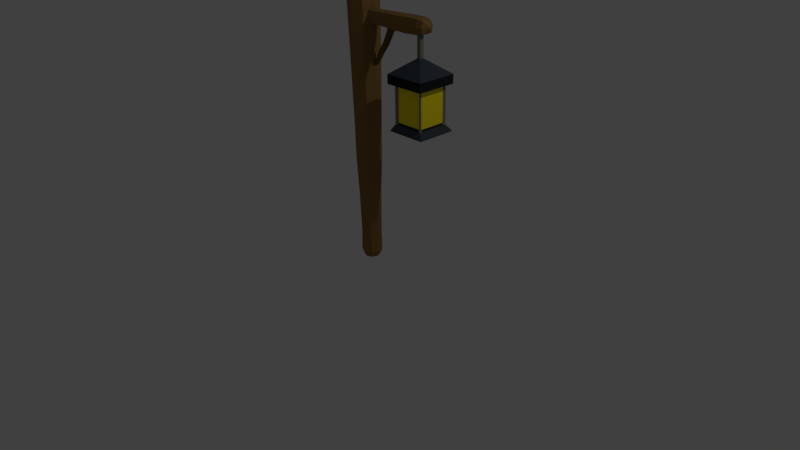 # Source: lamppost1.blend  (saved by Blender 2.77.0; exported with 4.5.12 LTS)
import bpy
from mathutils import Matrix  # noqa: F401  (used for matrix-valued properties, if any)

bpy.ops.wm.read_factory_settings(use_empty=True)
scene = bpy.context.scene
scene.name = 'Scene'

# ---- collections
col_collection_1 = bpy.data.collections.new('Collection 1'); scene.collection.children.link(col_collection_1)

# ---- materials (node trees are filled in below, after node groups)
mat_lampmat1 = bpy.data.materials.new('lampmat1')
mat_lampmat1.alpha_threshold = 0.0
mat_lampmat1.specular_color = (0.0, 0.0, 0.0)
mat_lampmat1.roughness = 0.5
mat_lampmat = bpy.data.materials.new('lampMat')
mat_lampmat.alpha_threshold = 0.0
mat_lampmat.diffuse_color = (0.2699, 0.154, 0.04993, 1.0)
mat_lampmat.specular_color = (0.0, 0.0, 0.0)
mat_lampmat.roughness = 0.5
mat_lampmat2 = bpy.data.materials.new('lampMat2')
mat_lampmat2.alpha_threshold = 0.0
mat_lampmat2.diffuse_color = (0.1373, 0.09175, 0.02315, 1.0)
mat_lampmat2.specular_color = (0.0, 0.0, 0.0)
mat_lampmat2.roughness = 0.5
mat_metallamp = bpy.data.materials.new('metallamp')
mat_metallamp.alpha_threshold = 0.0
mat_metallamp.diffuse_color = (0.2175, 0.2199, 0.1797, 1.0)
mat_metallamp.specular_color = (0.0, 0.0, 0.0)
mat_metallamp.roughness = 0.5
mat_metallamp2 = bpy.data.materials.new('metallamp2')
mat_metallamp2.alpha_threshold = 0.0
mat_metallamp2.diffuse_color = (0.05286, 0.06663, 0.08438, 1.0)
mat_metallamp2.specular_color = (0.0, 0.0, 0.0)
mat_metallamp2.roughness = 0.5
mat_metalllammp3 = bpy.data.materials.new('metalllammp3')
mat_metalllammp3.alpha_threshold = 0.0
mat_metalllammp3.diffuse_color = (0.01655, 0.02024, 0.02493, 1.0)
mat_metalllammp3.specular_color = (0.0, 0.0, 0.0)
mat_metalllammp3.roughness = 0.5
mat_sheetlamp = bpy.data.materials.new('sheetLamp')
mat_sheetlamp.alpha_threshold = 0.0
mat_sheetlamp.diffuse_color = (1.0, 0.8275, 0.01018, 1.0)
mat_sheetlamp.specular_color = (1.0, 0.9985, 0.1433)
mat_sheetlamp.roughness = 0.5

# ---- material node trees
mat_lampmat1.use_nodes = True; mat_lampmat1.node_tree.nodes.clear()
_N = mat_lampmat1.node_tree.nodes; _L = mat_lampmat1.node_tree.links
n0 = _N.new('ShaderNodeOutputMaterial'); n0.name = 'Material Output'; n0.location = (300, 300)
n1 = _N.new('ShaderNodeBsdfDiffuse'); n1.name = 'Diffuse BSDF'; n1.location = (10, 300)
n1.inputs[0].default_value = (0.326, 0.1709, 0.09388, 1.0)
_L.new(n1.outputs[0], n0.inputs[0])
n0.is_active_output = True

# ---- world
world_world = bpy.data.worlds.new('World'); scene.world = world_world
world_world.color = (0.05088, 0.05088, 0.05088)
world_world.use_sun_shadow = False
world_world.sun_shadow_jitter_overblur = 0.0
world_world.cycles.sampling_method = 'MANUAL'

# ---- cameras
cam_camera = bpy.data.cameras.new('Camera')
cam_camera.clip_end = 100.0
cam_camera.lens = 35.0
cam_camera.sensor_width = 32.0
cam_camera.sensor_height = 18.0
cam_camera.ortho_scale = 7.314
cam_camera.dof.focus_distance = 0.0

# ---- lights
light_lamp = bpy.data.lights.new('Lamp', 'POINT')
light_lamp.transmission_factor = 0.0
light_lamp.cutoff_distance = 30.0
light_lamp.energy = 100.0
light_lamp.shadow_buffer_clip_start = 1.001
light_lamp.shadow_soft_size = 0.1
light_lamp.shadow_maximum_resolution = 0.006
light_lamp.use_absolute_resolution = True

# ---- meshes
me_cylinder = bpy.data.meshes.new('Cylinder')
me_cylinder.from_pydata([(5.089, 15.39, 1.48), (8.144, 15.39, 1.48), (5.089, 15.39, -1.575), (8.144, 15.39, -1.575), (8.144, 15.57, 1.48), (5.089, 15.57, -1.575), (8.144, 18.91, -1.575), (5.089, 18.91, 1.48), (5.377, 15.39, 1.48), (5.377, 15.57, 1.345), (4.631, 19.02, 1.936), (8.637, 14.79, -1.973), (7.884, 15.39, -1.575), (7.884, 15.57, -1.44), (5.089, 15.39, -1.341), (5.182, 15.57, -1.341), (8.144, 15.39, 1.24), (8.051, 15.57, 1.24), (8.144, 15.57, -1.575), (5.089, 15.57, 1.48), (5.089, 18.91, -1.575), (8.144, 18.91, 1.48), (5.377, 18.91, -1.44), (7.884, 18.91, 1.345), (8.051, 18.91, -1.341), (5.182, 18.91, -1.341), (5.182, 18.91, 1.24), (4.786, 14.79, -1.973), (5.377, 15.39, -1.575), (5.377, 15.57, -1.44), (8.259, 19.03, -2.03), (4.632, 19.02, -2.03), (8.637, 14.79, 1.878), (7.884, 15.39, 1.48), (7.884, 15.57, 1.345), (4.63, 19.89, -2.03), (5.377, 18.91, 1.345), (7.884, 18.91, -1.44), (8.596, 19.03, 1.931), (8.259, 19.03, 1.936), (8.595, 19.89, 1.936), (6.438, 21.24, -0.2385), (6.817, 21.24, 0.1411), (6.817, 23.63, 0.1411), (6.438, 23.63, -0.2385), (-0.2264, 0.6618, -1.07), (-0.2264, 2.662, -1.02), (0.4455, 2.662, -0.7415), (0.4807, 0.6618, 0.6375), (0.4455, 2.662, 0.6024), (-0.2265, 0.6618, 0.9304), (-0.2265, 2.662, 0.8807), (-0.9336, 0.6618, 0.6375), (-0.8984, 2.662, 0.6024), (-1.226, 0.6618, -0.06959), (-1.177, 2.662, -0.06959), (-0.9336, 0.6618, -0.7767), (-0.8984, 2.662, -0.7415), (0.4779, 0.5993, -0.7719), (0.3188, 0.005818, 0.4668), (-0.7717, 0.005818, 0.4668), (-0.9913, 0.005818, -0.07589), (-0.2264, 0.004541, -0.8313), (0.3044, 8.509e-05, -0.6005), (-0.2265, 0.007084, 0.6983), (-0.7628, 0.005818, -0.6149), (-0.2756, 6.62, -1.117), (0.4653, 6.62, -0.8105), (0.4653, 6.62, 0.6713), (-0.2756, 6.62, 0.9782), (-1.016, 6.62, 0.6713), (-1.323, 6.62, -0.06959), (-1.016, 6.62, -0.8105), (-0.3185, 10.33, -1.279), (-0.3185, 10.33, 1.14), (-1.174, 10.33, 0.7859), (-1.528, 10.33, -0.06959), (-1.174, 10.33, -0.925), (-0.3415, 14.58, -1.33), (0.534, 10.35, -0.9181), (0.534, 10.35, 0.7789), (-0.3415, 14.58, 1.191), (-1.602, 14.58, -0.06959), (-0.4012, 18.9, -1.448), (0.5734, 18.9, -1.044), (0.5734, 18.9, 0.905), (-1.243, 14.85, 0.834), (-1.779, 18.9, -0.06959), (-1.243, 14.85, -0.9732), (0.5437, 25.27, -1.114), (0.5437, 25.27, 0.9747), (-0.5006, 25.27, 1.407), (-1.545, 25.27, 0.9747), (-1.545, 25.27, -1.114), (-0.5172, 26.75, -1.176), (0.2655, 26.75, -0.8523), (0.2655, 26.75, 0.7131), (-0.5172, 26.75, 1.037), (-1.3, 26.75, 0.7131), (-1.624, 26.75, -0.06959), (-1.3, 26.75, -0.8523), (-0.5172, 27.48, -0.1419), (-0.4661, 27.48, -0.1207), (-0.4449, 27.48, -0.06959), (-0.4661, 27.48, -0.0185), (-0.5172, 27.48, 0.002667), (-0.5683, 27.48, -0.0185), (-0.5894, 27.48, -0.06959), (-0.5683, 27.48, -0.1207), (-1.487, 26.01, -1.047), (-0.5089, 26.01, -1.452), (-1.487, 26.01, 0.9082), (-1.892, 26.01, -0.06959), (0.4689, 26.01, 0.9082), (-0.5089, 26.01, 1.313), (0.4689, 26.01, -1.047), (0.5469, 24.58, 0.9671), (0.5469, 24.58, -1.106), (0.5532, 23.23, 0.9523), (0.5532, 23.23, -1.092), (-0.5006, 25.27, -1.546), (-1.977, 25.27, -0.06959), (-0.4012, 18.9, 1.309), (0.7736, 0.6618, -0.06959), (0.5336, 0.00485, -0.06959), (0.4144, 8.51e-05, -0.335), (-0.4555, 27.48, -0.09514), (0.8739, 26.01, -0.06959), (0.7593, 24.5, -0.5304), (0.7662, 23.33, -0.6154), (0.9767, 18.9, -0.06912), (0.7238, 2.662, -0.06959), (0.4144, 8.512e-05, 0.1959), (0.7721, 6.62, -0.06959), (0.8835, 10.31, -0.06367), (0.7802, 14.58, 0.2646), (0.9756, 25.28, -0.06943), (0.5897, 26.75, -0.06959), (-0.4555, 27.48, -0.04405), (0.7528, 24.49, 0.46), (0.7632, 23.9, -0.8029), (0.7632, 23.9, 0.6637), (6.835, 24.68, -0.07417), (6.836, 23.29, -0.07417), (6.811, 24.67, -0.5913), (6.819, 23.36, -0.6868), (6.804, 24.66, 0.5202), (6.806, 23.34, 0.5364), (6.816, 24.0, -0.8971), (6.816, 24.0, 0.7488), (5.379, 24.64, -0.6151), (5.458, 24.65, -0.07386), (5.383, 23.94, 0.7875), (5.372, 23.25, 0.5652), (5.387, 23.27, -0.715), (5.458, 23.2, -0.07386), (5.371, 24.63, 0.5482), (5.383, 23.94, -0.9352), (1.446, 23.31, -0.07191), (1.529, 24.48, -0.07303), (1.341, 23.37, -0.5806), (1.319, 24.46, 0.4273), (7.408, 23.42, -0.07079), (7.407, 24.56, -0.4824), (7.394, 23.47, -0.5774), (7.382, 24.54, 0.4207), (7.383, 23.46, 0.4341), (7.392, 24.0, -0.7513), (7.392, 24.0, 0.6097), (7.76, 23.89, 0.02468), (7.761, 24.11, -0.138), (7.764, 23.92, -0.1799), (7.762, 24.08, 0.04889), (1.361, 23.91, 0.6187), (3.689, 23.25, -0.07179), (1.354, 23.91, -0.7579), (2.913, 23.28, -0.07094), (0.4694, 8.512e-05, 0.06313), (0.7539, 23.32, 0.4744), (1.307, 23.36, 0.4402), (3.622, 23.28, 0.2177), (2.837, 23.3, 0.2061), (0.9746, 24.51, -0.06638), (-0.4502, 27.48, -0.08237), (1.298, 24.47, -0.5025), (3.625, 24.56, -0.3169), (3.229, 23.29, 0.2119), (0.4694, 8.511e-05, -0.2023), (0.9773, 23.27, -0.07138), (2.843, 23.31, -0.3489), (3.628, 23.28, -0.3515), (3.273, 22.74, -0.06081), (2.604, 22.99, -0.05803), (3.176, 22.8, 0.1171), (2.68, 22.96, 0.0971), (2.909, 22.89, 0.1752), (3.169, 22.8, -0.286), (2.679, 22.98, -0.2363), (2.916, 22.9, -0.3242), (2.641, 21.55, -0.07422), (2.07, 21.87, -0.07167), (2.562, 21.62, 0.08896), (2.135, 21.83, 0.07059), (1.519, 19.96, -0.09247), (2.086, 21.38, 0.1319), (2.555, 21.62, -0.2808), (2.137, 21.85, -0.2351), (1.979, 21.21, -0.3093), (2.043, 20.77, -0.08175), (1.53, 21.08, -0.07941), (1.973, 20.83, 0.06735), (1.588, 21.04, 0.05057), (1.966, 20.83, -0.2705), (1.59, 21.05, -0.2288), (1.117, 20.2, -0.09064), (1.464, 20.01, 0.02434), (1.162, 20.17, 0.01119), (1.302, 20.1, 0.06246), (1.459, 20.01, -0.2403), (1.164, 20.19, -0.2077), (1.307, 20.1, -0.2653), (0.8949, 19.96, -0.05868), (0.848, 19.4, 0.1034), (0.8826, 19.88, 0.08486), (0.7573, 19.64, 0.1631), (0.8434, 19.41, -0.2697), (0.8998, 19.89, -0.2236), (0.7835, 19.3, -0.06222), (0.7212, 19.97, -0.06016), (0.7628, 19.42, 0.1019), (0.721, 19.9, 0.08338), (0.7573, 19.42, -0.2711), (0.7372, 19.9, -0.2251), (0.7597, 19.63, -0.3098), (8.144, 15.39, -1.341), (8.051, 15.57, -1.341), (8.596, 19.03, -2.025), (4.786, 14.79, 1.878), (5.089, 15.39, 1.24), (5.182, 15.57, 1.24), (8.051, 18.91, 1.24), (4.63, 19.89, 1.936), (8.595, 19.89, -2.03), (6.438, 21.24, 0.1411), (6.817, 21.24, -0.2385), (6.438, 23.63, 0.1411), (6.817, 23.63, -0.2385)], [], [(29, 28, 2, 5), (34, 33, 1, 4), (23, 21, 38, 39), (0, 8, 9, 19), (7, 36, 10), (236, 6, 37, 30), (3, 12, 13, 18), (237, 8, 0), (11, 12, 3), (2, 14, 15, 5), (20, 25, 31), (1, 16, 17, 4), (5, 15, 25, 20), (27, 14, 2), (21, 240, 38), (32, 16, 1), (241, 10, 39, 40), (17, 240, 4), (243, 42, 43, 245), (13, 37, 18), (19, 9, 36), (5, 20, 22), (4, 21, 23), (18, 6, 24), (19, 7, 26), (27, 11, 237), (8, 34, 9), (23, 39, 10), (9, 23, 36), (11, 28, 12), (37, 22, 30), (22, 31, 30), (28, 29, 13), (58, 45, 46, 47), (30, 35, 242), (242, 41, 244), (49, 48, 123, 131), (41, 44, 246), (48, 49, 51, 50), (52, 50, 51, 53), (52, 53, 55, 54), (54, 55, 57, 56), (56, 57, 46, 45), (50, 52, 60, 64), (56, 45, 62, 65), (124, 123, 48, 59), (52, 54, 61, 60), (59, 48, 50, 64), (54, 56, 65, 61), (66, 72, 77, 73), (132, 124, 59), (62, 63, 125, 187, 124, 177, 132, 59, 64, 60, 61, 65), (58, 63, 62), (71, 55, 53, 70), (69, 51, 49, 68), (57, 55, 71, 72), (131, 47, 67, 133), (70, 53, 51, 69), (46, 57, 72, 66), (47, 46, 66, 67), (76, 71, 70, 75), (74, 69, 68, 80), (133, 67, 79, 134), (72, 71, 76, 77), (75, 70, 69, 74), (67, 66, 73, 79), (73, 77, 88, 78), (82, 87, 88), (73, 78, 79), (82, 76, 75, 86), (77, 76, 82, 88), (86, 75, 74, 81), (79, 78, 83, 84), (86, 81, 122), (91, 116, 90), (122, 81, 80, 85), (130, 134, 79, 84), (110, 109, 100, 94), (136, 128, 117, 89), (98, 97, 105, 106), (99, 112, 111, 98), (97, 114, 113, 96), (95, 137, 127, 115), (109, 112, 99, 100), (98, 111, 114, 97), (115, 110, 94, 95), (95, 94, 101, 102), (101, 94, 100, 108), (102, 101, 108, 107, 106, 105, 104, 138, 103, 183, 126), (107, 99, 98, 106), (105, 97, 96, 104), (102, 126, 137, 95), (100, 99, 107, 108), (89, 120, 110, 115), (111, 92, 91, 114), (93, 121, 112, 109), (115, 127, 136, 89), (114, 91, 90, 113), (112, 121, 92, 111), (120, 93, 109, 110), (142, 151, 156, 146), (128, 140, 119, 117), (91, 122, 85, 118), (119, 129, 130, 84), (91, 118, 116), (84, 83, 120, 119), (121, 87, 86, 92), (92, 122, 91), (88, 87, 121, 93), (143, 155, 154, 145), (88, 93, 83), (63, 58, 124, 125), (130, 129, 188), (123, 58, 47, 131), (137, 126, 183), (123, 124, 58), (118, 85, 130, 178), (118, 141, 139, 116), (113, 90, 136, 127), (104, 96, 137, 138), (96, 113, 127, 137), (136, 90, 116, 139), (130, 85, 80, 135), (80, 68, 133, 134), (68, 49, 131, 133), (80, 134, 135), (150, 151, 142, 144), (124, 132, 177), (149, 152, 153, 147), (118, 178, 141), (162, 143, 145, 164), (239, 238, 0, 19), (163, 142, 146, 165), (146, 149, 168, 165), (157, 150, 144, 148), (146, 156, 152, 149), (154, 157, 148, 145), (153, 155, 143, 147), (157, 154, 160, 175), (161, 173, 152, 156), (179, 180, 174, 155, 153), (175, 184, 150, 157), (152, 173, 179, 153), (151, 159, 161, 156), (178, 188, 158, 179), (184, 185, 159, 151, 150), (174, 190, 160, 154, 155), (129, 140, 175, 160), (153, 155, 154, 157, 150, 151, 156, 152), (139, 141, 173, 161), (175, 140, 128, 184), (173, 141, 178, 179), (158, 188, 129, 160), (159, 182, 139, 161), (182, 159, 184), (169, 162, 164, 171), (170, 163, 165, 172), (168, 149, 147, 166), (147, 143, 162, 166), (167, 148, 144, 163), (145, 148, 167, 164), (172, 168, 166, 169), (171, 167, 163, 170), (180, 186, 195, 193), (179, 158, 176, 181), (197, 189, 190, 198), (176, 158, 160, 189), (186, 180, 179), (137, 183, 103), (181, 186, 179), (192, 176, 189, 197), (207, 198, 196, 205), (200, 192, 197, 206), (194, 192, 200, 202), (206, 197, 198, 207), (181, 176, 192, 194), (186, 181, 194, 195), (196, 190, 174, 191), (174, 180, 193, 191), (202, 200, 209, 211), (208, 199, 201, 210), (196, 191, 199, 205), (195, 194, 202, 204), (193, 195, 204, 201), (199, 191, 193, 201), (210, 204, 217, 215), (204, 211, 216, 217), (212, 208, 203, 218), (207, 212, 218, 220), (209, 200, 206, 213), (205, 199, 208, 212), (207, 205, 212), (220, 218, 225, 233), (202, 211, 204), (214, 219, 226, 221), (223, 216, 214, 221), (219, 220, 233, 226), (203, 208, 210, 215), (213, 207, 220, 219), (216, 211, 209, 214), (214, 209, 213, 219), (218, 203, 227, 225), (224, 217, 216, 223), (222, 215, 217, 224), (227, 203, 215, 222), (223, 221, 228, 230), (227, 222, 229), (227, 229, 224, 230, 228, 232, 233, 231), (233, 225, 231), (223, 230, 224), (228, 221, 226, 232), (42, 244, 246, 43), (41, 243, 245, 44), (43, 246, 44), (14, 238, 239, 15), (235, 234, 3, 18), (35, 243, 41), (35, 241, 243), (242, 244, 42), (31, 10, 35), (38, 242, 40), (235, 24, 240), (15, 26, 25), (15, 239, 26), (27, 238, 14), (27, 237, 238), (25, 26, 10), (16, 235, 17), (32, 11, 234), (240, 236, 38), (234, 11, 3), (238, 237, 0), (28, 27, 2), (33, 32, 1), (4, 240, 21), (34, 23, 9), (18, 37, 6), (19, 36, 7), (29, 5, 22), (34, 4, 23), (235, 18, 24), (239, 19, 26), (13, 29, 37), (237, 32, 8), (8, 32, 33), (8, 33, 34), (36, 23, 10), (11, 27, 28), (12, 28, 13), (37, 29, 22), (236, 30, 242), (30, 31, 35), (39, 38, 40), (243, 40, 42), (242, 35, 41), (241, 40, 243), (244, 41, 246), (245, 43, 44), (135, 134, 130), (139, 182, 136), (117, 120, 89), (138, 137, 103), (119, 120, 117), (178, 130, 188), (83, 93, 120), (92, 86, 122), (182, 128, 136), (129, 119, 140), (172, 169, 170), (166, 162, 169), (184, 159, 185), (128, 182, 184), (190, 189, 160), (125, 124, 187), (40, 242, 42), (35, 10, 241), (38, 236, 242), (17, 235, 240), (31, 25, 10), (237, 11, 32), (16, 234, 235), (16, 32, 234), (240, 24, 236), (22, 20, 31), (24, 6, 236), (26, 7, 10), (62, 45, 58), (81, 74, 80), (78, 88, 83), (87, 82, 86), (144, 142, 163), (165, 168, 172), (164, 167, 171), (169, 171, 170), (198, 190, 196), (213, 206, 207), (201, 204, 210), (222, 224, 229), (225, 227, 231), (232, 226, 233)])
me_cylinder.polygons.foreach_set('material_index', [3, 3, 3, 3, 3, 3, 3, 4, 4, 3, 3, 3, 3, 4, 3, 4, 5, 3, 3, 3, 3, 3, 3, 3, 3, 4, 5, 3, 6, 4, 3, 3, 5, 1, 5, 4, 1, 3, 1, 1, 1, 1, 1, 1, 1, 1, 1, 1, 1, 1, 1, 1, 1, 1, 1, 1, 1, 1, 1, 1, 1, 1, 1, 1, 1, 1, 1, 1, 1, 1, 1, 1, 1, 1, 1, 1, 1, 1, 1, 1, 1, 1, 1, 1, 1, 1, 1, 1, 1, 1, 1, 1, 1, 1, 1, 1, 1, 1, 1, 1, 1, 1, 1, 1, 1, 1, 1, 1, 1, 1, 1, 1, 1, 1, 1, 1, 1, 1, 1, 1, 1, 1, 1, 1, 1, 1, 1, 1, 1, 1, 1, 3, 1, 1, 1, 1, 1, 1, 1, 1, 1, 1, 1, 1, 1, 1, 1, 1, 1, 1, 1, 1, 1, 1, 1, 1, 1, 1, 1, 1, 1, 1, 1, 2, 1, 2, 1, 1, 1, 1, 2, 2, 2, 2, 2, 2, 2, 2, 2, 2, 2, 2, 2, 2, 2, 2, 2, 2, 2, 2, 2, 2, 2, 2, 1, 1, 2, 2, 2, 2, 2, 2, 2, 2, 2, 1, 1, 1, 1, 1, 1, 3, 3, 0, 5, 3, 4, 4, 4, 5, 5, 6, 6, 6, 4, 4, 3, 5, 4, 3, 4, 4, 4, 4, 3, 6, 3, 3, 3, 3, 3, 3, 6, 4, 4, 5, 3, 4, 5, 6, 5, 5, 5, 4, 4, 4, 3, 0, 1, 1, 1, 1, 1, 1, 1, 1, 1, 1, 1, 1, 1, 1, 1, 1, 4, 5, 5, 6, 3, 4, 5, 4, 3, 3, 3, 3, 1, 1, 1, 1, 1, 1, 1, 1, 2, 2, 2, 1, 1, 1])
me_cylinder.materials.append(mat_lampmat1)
me_cylinder.materials.append(mat_lampmat)
me_cylinder.materials.append(mat_lampmat2)
me_cylinder.materials.append(mat_metallamp)
me_cylinder.materials.append(mat_metallamp2)
me_cylinder.materials.append(mat_metalllammp3)
me_cylinder.materials.append(mat_sheetlamp)
me_cylinder.use_remesh_preserve_volume = False
me_cylinder.use_remesh_preserve_attributes = False
me_cylinder.use_mirror_vertex_groups = False
me_cylinder.update()

# ---- objects
ob_cylinder = bpy.data.objects.new('Cylinder', me_cylinder)
ob_lamp = bpy.data.objects.new('Lamp', light_lamp)
ob_camera = bpy.data.objects.new('Camera', cam_camera)

# ---- transforms, parenting, visibility, modifiers, constraints
ob_cylinder.location = (-0.01843, 0.01434, -0.01569)
ob_cylinder.rotation_euler = (3.142, 0.0, 0.0)
ob_cylinder.scale = (0.1292, 0.1292, 0.1292)
ob_cylinder.delta_rotation_euler = (-1.571, 0.0, 0.0)
ob_cylinder.lineart.crease_threshold = 0.0
ob_lamp.location = (4.076, 1.005, 5.904)
ob_lamp.rotation_euler = (0.6503, 0.05522, 1.866)
ob_lamp.lock_rotations_4d = False
ob_lamp.empty_display_type = 'ARROWS'
ob_lamp.color = (0.0, 0.0, 0.0, 0.0)
ob_lamp.lineart.crease_threshold = 0.0
ob_camera.location = (7.481, -6.508, 5.344)
ob_camera.rotation_euler = (1.109, 0.01082, 0.8149)
ob_camera.lock_rotations_4d = False
ob_camera.empty_display_type = 'ARROWS'
ob_camera.color = (0.0, 0.0, 0.0, 0.0)
ob_camera.display_type = 'WIRE'
ob_camera.lineart.crease_threshold = 0.0

# ---- collection membership
col_collection_1.objects.link(ob_cylinder)
col_collection_1.objects.link(ob_lamp)
col_collection_1.objects.link(ob_camera)

# ---- scene / render settings (as saved in the file)
scene.camera = ob_camera
scene.frame_start = 1; scene.frame_end = 250; scene.frame_set(0)
scene.render.engine = 'CYCLES'
scene.render.resolution_percentage = 50
scene.render.dither_intensity = 0.0
scene.cycles.use_denoising = False
scene.cycles.samples = 128
scene.cycles.sampling_pattern = 'TABULATED_SOBOL'
scene.cycles.light_sampling_threshold = 0.0
scene.cycles.use_adaptive_sampling = False
scene.cycles.use_light_tree = False
scene.cycles.blur_glossy = 0.0
scene.cycles.sample_clamp_indirect = 0.0
scene.view_settings.view_transform = 'Standard'
bpy.context.view_layer.update()
